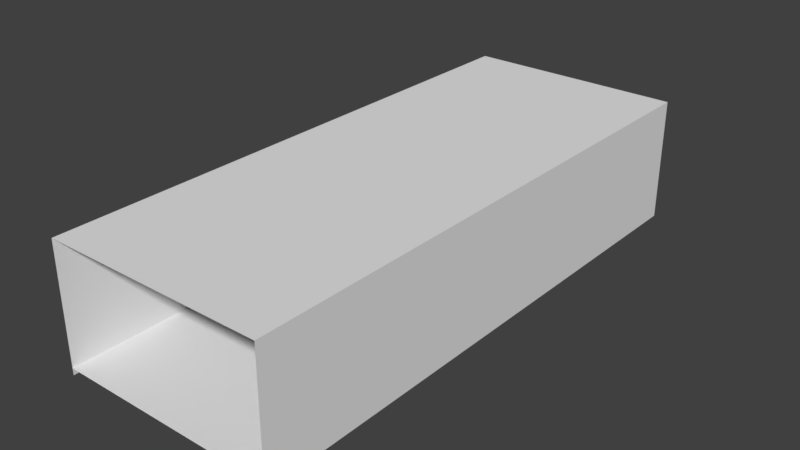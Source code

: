 # Source: duct.blend  (saved by Blender 2.79.0; exported with 4.5.12 LTS)
import bpy
from mathutils import Matrix  # noqa: F401  (used for matrix-valued properties, if any)

bpy.ops.wm.read_factory_settings(use_empty=True)
scene = bpy.context.scene
scene.name = 'Scene'

# ---- collections
col_collection_1 = bpy.data.collections.new('Collection 1'); scene.collection.children.link(col_collection_1)

# ---- materials (node trees are filled in below, after node groups)
mat_material_001 = bpy.data.materials.new('Material.001')
mat_material_001.alpha_threshold = 0.0
mat_material_001.use_transparent_shadow = False
mat_material_001.roughness = 0.5

# ---- material node trees

# ---- world
world_world = bpy.data.worlds.new('World'); scene.world = world_world
world_world.color = (0.05088, 0.05088, 0.05088)
world_world.use_sun_shadow = False
world_world.sun_shadow_jitter_overblur = 0.0
world_world.cycles.sampling_method = 'MANUAL'

# ---- meshes
me_cube_001 = bpy.data.meshes.new('Cube.001')
me_cube_001.from_pydata([(-0.3581, 3.06, 0.0871), (0.4476, 3.06, 0.0871), (-0.3562, -3.077, 0.0871), (0.4476, -3.077, 0.0871), (0.4484, 3.06, 1.592), (-0.3581, 3.06, 1.592), (-0.3581, 3.06, 7.645e-07), (0.4476, 3.06, 7.645e-07), (0.4484, -3.077, 1.592), (-0.3561, -3.077, 1.592), (-0.3562, -3.077, -3.912e-07), (0.4476, -3.077, -3.912e-07)], [], [(3, 1, 0, 2), (9, 10, 6, 5), (11, 8, 4, 7), (9, 5, 4, 8)])
me_cube_001.polygons.foreach_set('use_smooth', [0, 0, 0, 1])
_k = set([(2, 3)])
me_cube_001.attributes.new('sharp_edge', 'BOOLEAN', 'EDGE').data.foreach_set('value', [ (min(e.vertices), max(e.vertices)) in _k for e in me_cube_001.edges])
_uv = me_cube_001.uv_layers.new(name='UVMap')
_uv.uv.foreach_set('vector', [0.598, 0.03069, 0.598, 0.4438, 0.4272, 0.4438, 0.4272, 0.03069, 0.3162, 0.03033, 0.4272, 0.03069, 0.4272, 0.4438, 0.3162, 0.445, 0.598, 0.03225, 0.7185, 0.0319, 0.7185, 0.445, 0.598, 0.4454, 0.09842, 0.002397, 0.09842, 0.4155, 0.2694, 0.4155, 0.2694, 0.002397])
me_cube_001.materials.append(mat_material_001)
me_cube_001.use_remesh_preserve_volume = False
me_cube_001.use_remesh_preserve_attributes = False
me_cube_001.use_mirror_vertex_groups = False
me_cube_001.update()
me_cube_001.normals_split_custom_set([tuple(v) for v in zip(*[iter([0.0, -1.881e-07, 1.0, 0.0, -1.881e-07, 1.0, 0.0, -1.881e-07, 1.0, 0.0, -1.881e-07, 1.0, 1.0, 0.0003211, -4.655e-05, 1.0, 0.0003211, -4.655e-05, 1.0, 0.0003211, -4.655e-05, 1.0, 0.0003211, -4.655e-05, -1.0, 6.102e-09, 0.0004813, -1.0, 6.102e-09, 0.0004813, -1.0, 6.102e-09, 0.0004813, -1.0, 6.102e-09, 0.0004813, 0.0, 1.748e-07, -1.0, 0.0, 1.748e-07, -1.0, 0.0, 1.748e-07, -1.0, 0.0, 1.748e-07, -1.0])] * 3)])

# ---- objects
ob_cube_001 = bpy.data.objects.new('Cube.001', me_cube_001)

# ---- transforms, parenting, visibility, modifiers, constraints
ob_cube_001.location = (0.0, 0.0, 0.0)
ob_cube_001.rotation_euler = (-1.629e-07, 0.0, 0.0)
ob_cube_001.scale = (1.475, 0.4882, 0.4224)
ob_cube_001.color = (0.8, 0.8, 0.8, 1.0)
ob_cube_001.lineart.crease_threshold = 0.0

# ---- collection membership
col_collection_1.objects.link(ob_cube_001)

# ---- scene / render settings (as saved in the file)
scene.frame_start = 1; scene.frame_end = 250; scene.frame_set(1)
scene.render.engine = 'BLENDER_EEVEE_NEXT'
scene.render.resolution_percentage = 50
scene.render.dither_intensity = 0.0
scene.cycles.use_denoising = False
scene.cycles.samples = 128
scene.cycles.sampling_pattern = 'TABULATED_SOBOL'
scene.cycles.use_adaptive_sampling = False
scene.cycles.use_light_tree = False
scene.cycles.blur_glossy = 0.0
scene.cycles.sample_clamp_indirect = 0.0
scene.view_settings.view_transform = 'Standard'
bpy.context.view_layer.update()

# ---- added for rendering (the .blend has no active camera and no usable light): camera, sun
cam_auto = bpy.data.cameras.new('AutoCamera')
cam_auto.lens = 50.0
cam_auto.sensor_width = 36.0
cam_auto.clip_end = 1000.0
ob_auto_camera = bpy.data.objects.new('AutoCamera', cam_auto)
scene.collection.objects.link(ob_auto_camera)
ob_auto_camera.location = (3.11388, -3.66091, 2.77401)
ob_auto_camera.rotation_euler = (1.09748, -7.21219e-08, 0.694738)
scene.camera = ob_auto_camera
light_auto_sun = bpy.data.lights.new('AutoSun', 'SUN')
light_auto_sun.energy = 3.0
light_auto_sun.angle = 0.0523599
ob_auto_sun = bpy.data.objects.new('AutoSun', light_auto_sun)
scene.collection.objects.link(ob_auto_sun)
ob_auto_sun.rotation_euler = (0.872665, 0.174533, 0.523599)
bpy.context.view_layer.update()
